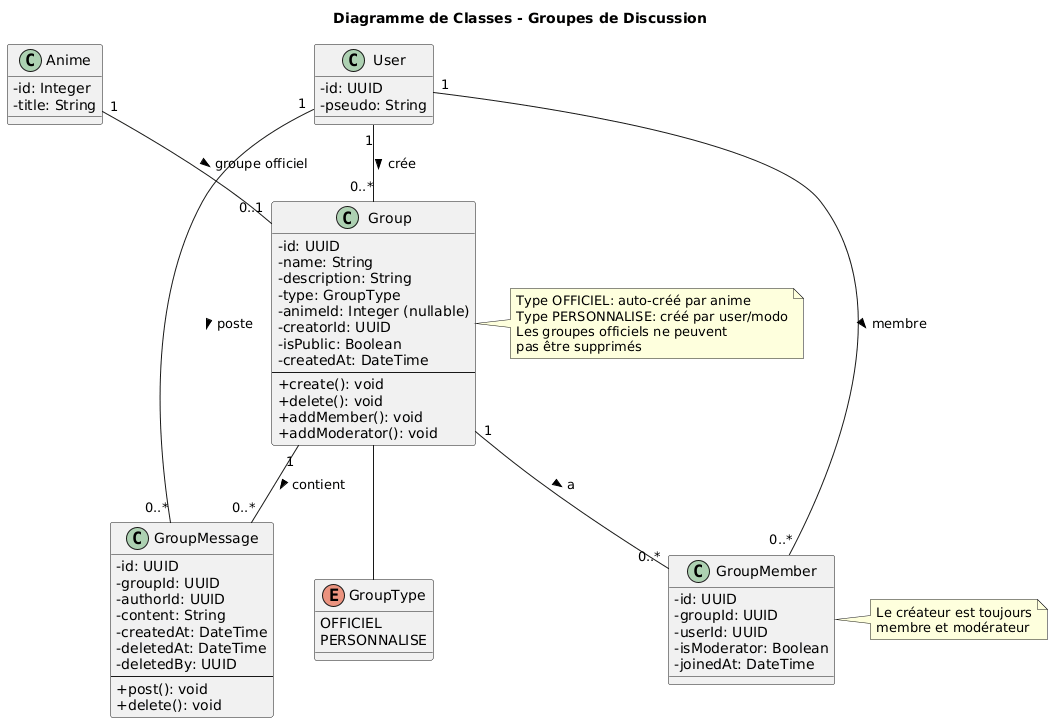

The diagram above was rendered by PlantUML. Its source (embedded in the PNG):
@startuml
' Configuration du style
skinparam classAttributeIconSize 0

title Diagramme de Classes - Groupes de Discussion

' ============================
' ENUMERATIONS
' ============================

enum GroupType {
  OFFICIEL
  PERSONNALISE
}

' ============================
' CLASSES
' ============================

class User {
  - id: UUID
  - pseudo: String
}

class Anime {
  - id: Integer
  - title: String
}

class Group {
  - id: UUID
  - name: String
  - description: String
  - type: GroupType
  - animeId: Integer (nullable)
  - creatorId: UUID
  - isPublic: Boolean
  - createdAt: DateTime
  --
  + create(): void
  + delete(): void
  + addMember(): void
  + addModerator(): void
}

class GroupMember {
  - id: UUID
  - groupId: UUID
  - userId: UUID
  - isModerator: Boolean
  - joinedAt: DateTime
}

class GroupMessage {
  - id: UUID
  - groupId: UUID
  - authorId: UUID
  - content: String
  - createdAt: DateTime
  - deletedAt: DateTime
  - deletedBy: UUID
  --
  + post(): void
  + delete(): void
}

' ============================
' RELATIONS
' ============================

User "1" -- "0..*" Group : crée >
User "1" -- "0..*" GroupMember : membre >
User "1" -- "0..*" GroupMessage : poste >

Anime "1" -- "0..1" Group : groupe officiel >

Group "1" -- "0..*" GroupMember : a >
Group "1" -- "0..*" GroupMessage : contient >
Group -- GroupType

note right of Group
  Type OFFICIEL: auto-créé par anime
  Type PERSONNALISE: créé par user/modo
  Les groupes officiels ne peuvent
  pas être supprimés
end note

note right of GroupMember
  Le créateur est toujours
  membre et modérateur
end note
@enduml